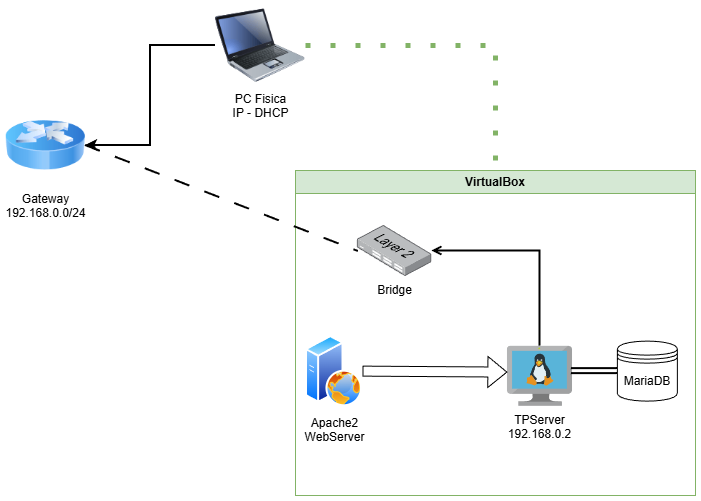

The diagram above was exported from draw.io. Its source (the exported page's mxGraphModel, read from the mxfile embedded in the PNG):
<mxGraphModel dx="1426" dy="743" grid="1" gridSize="10" guides="1" tooltips="1" connect="1" arrows="1" fold="1" page="1" pageScale="1" pageWidth="827" pageHeight="1169" math="0" shadow="0">
  <root>
    <mxCell id="0" />
    <mxCell id="1" parent="0" />
    <mxCell id="5LLD48pblRhWbcgSdcV9-9" style="rounded=0;orthogonalLoop=1;jettySize=auto;html=1;exitX=0;exitY=0.5;exitDx=0;exitDy=0;endArrow=classic;endFill=1;elbow=vertical;entryX=1;entryY=0.5;entryDx=0;entryDy=0;strokeWidth=2;edgeStyle=orthogonalEdgeStyle;startArrow=none;startFill=0;" edge="1" parent="1" source="5LLD48pblRhWbcgSdcV9-2" target="5LLD48pblRhWbcgSdcV9-5">
      <mxGeometry relative="1" as="geometry" />
    </mxCell>
    <mxCell id="5LLD48pblRhWbcgSdcV9-10" style="edgeStyle=orthogonalEdgeStyle;rounded=0;orthogonalLoop=1;jettySize=auto;html=1;exitX=1;exitY=0.5;exitDx=0;exitDy=0;entryX=0.5;entryY=0;entryDx=0;entryDy=0;endArrow=none;endFill=0;strokeWidth=5;dashed=1;dashPattern=1 4;fillColor=#d5e8d4;strokeColor=#82b366;" edge="1" parent="1" source="5LLD48pblRhWbcgSdcV9-2" target="5LLD48pblRhWbcgSdcV9-7">
      <mxGeometry relative="1" as="geometry" />
    </mxCell>
    <mxCell id="5LLD48pblRhWbcgSdcV9-2" value="PC Fisica&lt;div&gt;IP - DHCP&lt;br&gt;&lt;/div&gt;" style="image;html=1;image=img/lib/clip_art/computers/Laptop_128x128.png" vertex="1" parent="1">
      <mxGeometry x="260" y="60" width="90" height="80" as="geometry" />
    </mxCell>
    <mxCell id="5LLD48pblRhWbcgSdcV9-5" value="Gateway&lt;div&gt;192.168.0.0/24&lt;/div&gt;" style="image;html=1;image=img/lib/clip_art/networking/Router_Icon_128x128.png" vertex="1" parent="1">
      <mxGeometry x="50" y="160" width="80" height="80" as="geometry" />
    </mxCell>
    <mxCell id="5LLD48pblRhWbcgSdcV9-7" value="VirtualBox" style="swimlane;whiteSpace=wrap;html=1;fillColor=#d5e8d4;strokeColor=#82b366;" vertex="1" parent="1">
      <mxGeometry x="340" y="225" width="400" height="325" as="geometry" />
    </mxCell>
    <mxCell id="5LLD48pblRhWbcgSdcV9-4" value="TPServer&lt;div&gt;192.168.0.2&lt;/div&gt;" style="image;sketch=0;aspect=fixed;html=1;points=[];align=center;fontSize=12;image=img/lib/mscae/VM_Linux.svg;" vertex="1" parent="5LLD48pblRhWbcgSdcV9-7">
      <mxGeometry x="211.86" y="175.62" width="65.22" height="60" as="geometry" />
    </mxCell>
    <mxCell id="5LLD48pblRhWbcgSdcV9-11" value="" style="edgeStyle=orthogonalEdgeStyle;rounded=0;orthogonalLoop=1;jettySize=auto;html=1;startSize=6;startArrow=open;startFill=0;endArrow=none;endFill=0;strokeWidth=2;" edge="1" parent="5LLD48pblRhWbcgSdcV9-7" source="5LLD48pblRhWbcgSdcV9-6" target="5LLD48pblRhWbcgSdcV9-4">
      <mxGeometry relative="1" as="geometry" />
    </mxCell>
    <mxCell id="5LLD48pblRhWbcgSdcV9-6" value="Bridge" style="image;points=[];aspect=fixed;html=1;align=center;shadow=0;dashed=0;image=img/lib/allied_telesis/switch/Switch_24_port_L2.svg;" vertex="1" parent="5LLD48pblRhWbcgSdcV9-7">
      <mxGeometry x="61.86" y="55" width="74.4" height="51" as="geometry" />
    </mxCell>
    <mxCell id="5LLD48pblRhWbcgSdcV9-13" value="MariaDB" style="shape=datastore;whiteSpace=wrap;html=1;" vertex="1" parent="5LLD48pblRhWbcgSdcV9-7">
      <mxGeometry x="321.86" y="170.62" width="60" height="60" as="geometry" />
    </mxCell>
    <mxCell id="5LLD48pblRhWbcgSdcV9-16" style="rounded=0;orthogonalLoop=1;jettySize=auto;html=1;exitX=0;exitY=0.5;exitDx=0;exitDy=0;entryX=0.981;entryY=0.417;entryDx=0;entryDy=0;entryPerimeter=0;shape=link;strokeWidth=2;" edge="1" parent="5LLD48pblRhWbcgSdcV9-7" source="5LLD48pblRhWbcgSdcV9-13" target="5LLD48pblRhWbcgSdcV9-4">
      <mxGeometry relative="1" as="geometry" />
    </mxCell>
    <mxCell id="5LLD48pblRhWbcgSdcV9-15" style="rounded=0;orthogonalLoop=1;jettySize=auto;html=1;exitX=1;exitY=0.5;exitDx=0;exitDy=0;entryX=0;entryY=0.433;entryDx=0;entryDy=0;entryPerimeter=0;shape=flexArrow;" edge="1" parent="5LLD48pblRhWbcgSdcV9-7" source="5LLD48pblRhWbcgSdcV9-14" target="5LLD48pblRhWbcgSdcV9-4">
      <mxGeometry relative="1" as="geometry">
        <mxPoint x="29.995982519418135" y="200.80970367250382" as="sourcePoint" />
      </mxGeometry>
    </mxCell>
    <mxCell id="5LLD48pblRhWbcgSdcV9-14" value="Apache2&lt;div&gt;WebServer&lt;/div&gt;" style="image;aspect=fixed;perimeter=ellipsePerimeter;html=1;align=center;shadow=0;dashed=0;spacingTop=3;image=img/lib/active_directory/web_server.svg;" vertex="1" parent="5LLD48pblRhWbcgSdcV9-7">
      <mxGeometry x="10" y="165" width="57" height="71.25" as="geometry" />
    </mxCell>
    <mxCell id="5LLD48pblRhWbcgSdcV9-12" style="rounded=0;orthogonalLoop=1;jettySize=auto;html=1;entryX=0.013;entryY=0.51;entryDx=0;entryDy=0;entryPerimeter=0;endArrow=none;endFill=0;startArrow=none;startFill=0;strokeWidth=2;dashed=1;dashPattern=8 8;" edge="1" parent="1" target="5LLD48pblRhWbcgSdcV9-6">
      <mxGeometry relative="1" as="geometry">
        <mxPoint x="130" y="200" as="sourcePoint" />
      </mxGeometry>
    </mxCell>
  </root>
</mxGraphModel>